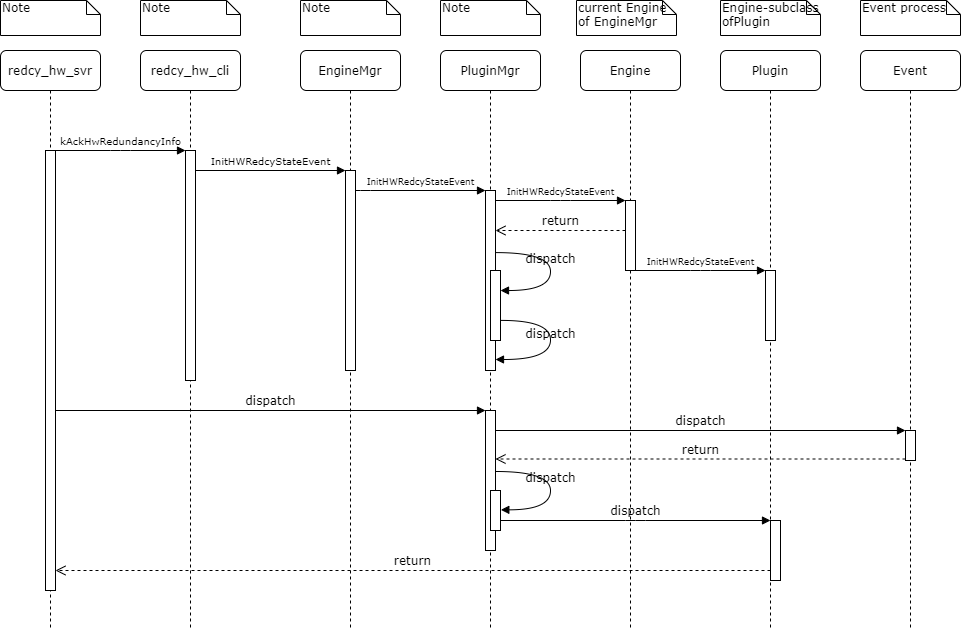

The diagram above was exported from draw.io. Its source (the exported page's mxGraphModel, read from the mxfile embedded in the PNG):
<mxGraphModel dx="890" dy="380" grid="1" gridSize="10" guides="1" tooltips="1" connect="1" arrows="1" fold="1" page="1" pageScale="1" pageWidth="1100" pageHeight="850" background="#ffffff" math="0" shadow="0">
  <root>
    <mxCell id="0" />
    <mxCell id="1" parent="0" />
    <mxCell id="7baba1c4bc27f4b0-2" value="redcy_hw_cli" style="shape=umlLifeline;perimeter=lifelinePerimeter;whiteSpace=wrap;html=1;container=1;collapsible=0;recursiveResize=0;outlineConnect=0;rounded=1;shadow=0;comic=0;labelBackgroundColor=none;strokeWidth=1;fontFamily=Verdana;fontSize=12;align=center;" parent="1" vertex="1">
      <mxGeometry x="240" y="80" width="100" height="580" as="geometry" />
    </mxCell>
    <mxCell id="7baba1c4bc27f4b0-10" value="" style="html=1;points=[];perimeter=orthogonalPerimeter;rounded=0;shadow=0;comic=0;labelBackgroundColor=none;strokeWidth=1;fontFamily=Verdana;fontSize=12;align=center;" parent="7baba1c4bc27f4b0-2" vertex="1">
      <mxGeometry x="45" y="100" width="10" height="230" as="geometry" />
    </mxCell>
    <mxCell id="7baba1c4bc27f4b0-3" value="&lt;span&gt;EngineMgr&lt;/span&gt;" style="shape=umlLifeline;perimeter=lifelinePerimeter;whiteSpace=wrap;html=1;container=1;collapsible=0;recursiveResize=0;outlineConnect=0;rounded=1;shadow=0;comic=0;labelBackgroundColor=none;strokeWidth=1;fontFamily=Verdana;fontSize=12;align=center;" parent="1" vertex="1">
      <mxGeometry x="400" y="80" width="100" height="580" as="geometry" />
    </mxCell>
    <mxCell id="7baba1c4bc27f4b0-13" value="" style="html=1;points=[];perimeter=orthogonalPerimeter;rounded=0;shadow=0;comic=0;labelBackgroundColor=none;strokeWidth=1;fontFamily=Verdana;fontSize=12;align=center;" parent="7baba1c4bc27f4b0-3" vertex="1">
      <mxGeometry x="45" y="120" width="10" height="200" as="geometry" />
    </mxCell>
    <mxCell id="7baba1c4bc27f4b0-4" value="PluginMgr" style="shape=umlLifeline;perimeter=lifelinePerimeter;whiteSpace=wrap;html=1;container=1;collapsible=0;recursiveResize=0;outlineConnect=0;rounded=1;shadow=0;comic=0;labelBackgroundColor=none;strokeWidth=1;fontFamily=Verdana;fontSize=12;align=center;" parent="1" vertex="1">
      <mxGeometry x="540" y="80" width="100" height="580" as="geometry" />
    </mxCell>
    <mxCell id="7baba1c4bc27f4b0-5" value="Engine" style="shape=umlLifeline;perimeter=lifelinePerimeter;whiteSpace=wrap;html=1;container=1;collapsible=0;recursiveResize=0;outlineConnect=0;rounded=1;shadow=0;comic=0;labelBackgroundColor=none;strokeWidth=1;fontFamily=Verdana;fontSize=12;align=center;" parent="1" vertex="1">
      <mxGeometry x="680" y="80" width="100" height="580" as="geometry" />
    </mxCell>
    <mxCell id="7baba1c4bc27f4b0-6" value="Plugin" style="shape=umlLifeline;perimeter=lifelinePerimeter;whiteSpace=wrap;html=1;container=1;collapsible=0;recursiveResize=0;outlineConnect=0;rounded=1;shadow=0;comic=0;labelBackgroundColor=none;strokeWidth=1;fontFamily=Verdana;fontSize=12;align=center;" parent="1" vertex="1">
      <mxGeometry x="820" y="80" width="100" height="580" as="geometry" />
    </mxCell>
    <mxCell id="OnkJ7nkQwR5v-Cd48-hO-2" value="" style="html=1;points=[];perimeter=orthogonalPerimeter;rounded=0;shadow=0;comic=0;labelBackgroundColor=none;strokeWidth=1;fontFamily=Verdana;fontSize=12;align=center;" vertex="1" parent="7baba1c4bc27f4b0-6">
      <mxGeometry x="45" y="220" width="10" height="70" as="geometry" />
    </mxCell>
    <mxCell id="7baba1c4bc27f4b0-7" value="Event" style="shape=umlLifeline;perimeter=lifelinePerimeter;whiteSpace=wrap;html=1;container=1;collapsible=0;recursiveResize=0;outlineConnect=0;rounded=1;shadow=0;comic=0;labelBackgroundColor=none;strokeWidth=1;fontFamily=Verdana;fontSize=12;align=center;" parent="1" vertex="1">
      <mxGeometry x="960" y="80" width="100" height="580" as="geometry" />
    </mxCell>
    <mxCell id="7baba1c4bc27f4b0-8" value="redcy_hw_svr" style="shape=umlLifeline;perimeter=lifelinePerimeter;whiteSpace=wrap;html=1;container=1;collapsible=0;recursiveResize=0;outlineConnect=0;rounded=1;shadow=0;comic=0;labelBackgroundColor=none;strokeWidth=1;fontFamily=Verdana;fontSize=12;align=center;" parent="1" vertex="1">
      <mxGeometry x="100" y="80" width="100" height="580" as="geometry" />
    </mxCell>
    <mxCell id="7baba1c4bc27f4b0-9" value="" style="html=1;points=[];perimeter=orthogonalPerimeter;rounded=0;shadow=0;comic=0;labelBackgroundColor=none;strokeWidth=1;fontFamily=Verdana;fontSize=12;align=center;" parent="7baba1c4bc27f4b0-8" vertex="1">
      <mxGeometry x="45" y="100" width="10" height="440" as="geometry" />
    </mxCell>
    <mxCell id="7baba1c4bc27f4b0-16" value="" style="html=1;points=[];perimeter=orthogonalPerimeter;rounded=0;shadow=0;comic=0;labelBackgroundColor=none;strokeWidth=1;fontFamily=Verdana;fontSize=12;align=center;" parent="1" vertex="1">
      <mxGeometry x="585" y="220" width="10" height="180" as="geometry" />
    </mxCell>
    <mxCell id="7baba1c4bc27f4b0-17" value="&lt;font style=&quot;font-size: 9px&quot;&gt;InitHWRedcyStateEvent&lt;/font&gt;" style="html=1;verticalAlign=bottom;endArrow=block;labelBackgroundColor=none;fontFamily=Verdana;fontSize=12;edgeStyle=elbowEdgeStyle;elbow=vertical;" parent="1" source="7baba1c4bc27f4b0-13" target="7baba1c4bc27f4b0-16" edge="1">
      <mxGeometry relative="1" as="geometry">
        <mxPoint x="510" y="220" as="sourcePoint" />
        <Array as="points">
          <mxPoint x="460" y="220" />
        </Array>
      </mxGeometry>
    </mxCell>
    <mxCell id="7baba1c4bc27f4b0-19" value="" style="html=1;points=[];perimeter=orthogonalPerimeter;rounded=0;shadow=0;comic=0;labelBackgroundColor=none;strokeWidth=1;fontFamily=Verdana;fontSize=12;align=center;" parent="1" vertex="1">
      <mxGeometry x="725" y="230" width="10" height="70" as="geometry" />
    </mxCell>
    <mxCell id="7baba1c4bc27f4b0-20" value="&lt;span style=&quot;font-size: 9px&quot;&gt;InitHWRedcyStateEvent&lt;/span&gt;" style="html=1;verticalAlign=bottom;endArrow=block;entryX=0;entryY=0;labelBackgroundColor=none;fontFamily=Verdana;fontSize=12;edgeStyle=elbowEdgeStyle;elbow=vertical;" parent="1" source="7baba1c4bc27f4b0-16" target="7baba1c4bc27f4b0-19" edge="1">
      <mxGeometry relative="1" as="geometry">
        <mxPoint x="650" y="230" as="sourcePoint" />
      </mxGeometry>
    </mxCell>
    <mxCell id="7baba1c4bc27f4b0-21" value="return" style="html=1;verticalAlign=bottom;endArrow=open;dashed=1;endSize=8;labelBackgroundColor=none;fontFamily=Verdana;fontSize=12;edgeStyle=elbowEdgeStyle;elbow=vertical;" parent="1" source="7baba1c4bc27f4b0-19" target="7baba1c4bc27f4b0-16" edge="1">
      <mxGeometry relative="1" as="geometry">
        <mxPoint x="650" y="306" as="targetPoint" />
        <Array as="points">
          <mxPoint x="670" y="260" />
          <mxPoint x="700" y="260" />
        </Array>
      </mxGeometry>
    </mxCell>
    <mxCell id="7baba1c4bc27f4b0-22" value="" style="html=1;points=[];perimeter=orthogonalPerimeter;rounded=0;shadow=0;comic=0;labelBackgroundColor=none;strokeWidth=1;fontFamily=Verdana;fontSize=12;align=center;" parent="1" vertex="1">
      <mxGeometry x="585" y="440" width="10" height="140" as="geometry" />
    </mxCell>
    <mxCell id="7baba1c4bc27f4b0-23" value="dispatch" style="html=1;verticalAlign=bottom;endArrow=block;entryX=0;entryY=0;labelBackgroundColor=none;fontFamily=Verdana;fontSize=12;" parent="1" source="7baba1c4bc27f4b0-9" target="7baba1c4bc27f4b0-22" edge="1">
      <mxGeometry relative="1" as="geometry">
        <mxPoint x="510" y="420" as="sourcePoint" />
      </mxGeometry>
    </mxCell>
    <mxCell id="7baba1c4bc27f4b0-25" value="" style="html=1;points=[];perimeter=orthogonalPerimeter;rounded=0;shadow=0;comic=0;labelBackgroundColor=none;strokeColor=#000000;strokeWidth=1;fillColor=#FFFFFF;fontFamily=Verdana;fontSize=12;fontColor=#000000;align=center;" parent="1" vertex="1">
      <mxGeometry x="1005" y="460" width="10" height="30" as="geometry" />
    </mxCell>
    <mxCell id="7baba1c4bc27f4b0-26" value="dispatch" style="html=1;verticalAlign=bottom;endArrow=block;entryX=0;entryY=0;labelBackgroundColor=none;fontFamily=Verdana;fontSize=12;" parent="1" source="7baba1c4bc27f4b0-22" target="7baba1c4bc27f4b0-25" edge="1">
      <mxGeometry relative="1" as="geometry">
        <mxPoint x="930" y="340" as="sourcePoint" />
      </mxGeometry>
    </mxCell>
    <mxCell id="7baba1c4bc27f4b0-27" value="return" style="html=1;verticalAlign=bottom;endArrow=open;dashed=1;endSize=8;exitX=0;exitY=0.95;labelBackgroundColor=none;fontFamily=Verdana;fontSize=12;" parent="1" source="7baba1c4bc27f4b0-25" target="7baba1c4bc27f4b0-22" edge="1">
      <mxGeometry relative="1" as="geometry">
        <mxPoint x="930" y="416" as="targetPoint" />
      </mxGeometry>
    </mxCell>
    <mxCell id="7baba1c4bc27f4b0-28" value="" style="html=1;points=[];perimeter=orthogonalPerimeter;rounded=0;shadow=0;comic=0;labelBackgroundColor=none;strokeWidth=1;fontFamily=Verdana;fontSize=12;align=center;" parent="1" vertex="1">
      <mxGeometry x="870" y="550" width="10" height="60" as="geometry" />
    </mxCell>
    <mxCell id="7baba1c4bc27f4b0-29" value="dispatch" style="html=1;verticalAlign=bottom;endArrow=block;entryX=0;entryY=0;labelBackgroundColor=none;fontFamily=Verdana;fontSize=12;edgeStyle=elbowEdgeStyle;elbow=vertical;" parent="1" source="7baba1c4bc27f4b0-37" target="7baba1c4bc27f4b0-28" edge="1">
      <mxGeometry relative="1" as="geometry">
        <mxPoint x="800" y="550" as="sourcePoint" />
      </mxGeometry>
    </mxCell>
    <mxCell id="7baba1c4bc27f4b0-30" value="return" style="html=1;verticalAlign=bottom;endArrow=open;dashed=1;endSize=8;labelBackgroundColor=none;fontFamily=Verdana;fontSize=12;edgeStyle=elbowEdgeStyle;elbow=vertical;" parent="1" source="7baba1c4bc27f4b0-28" target="7baba1c4bc27f4b0-9" edge="1">
      <mxGeometry relative="1" as="geometry">
        <mxPoint x="800" y="626" as="targetPoint" />
        <Array as="points">
          <mxPoint x="570" y="600" />
        </Array>
      </mxGeometry>
    </mxCell>
    <mxCell id="7baba1c4bc27f4b0-11" value="&lt;span style=&quot;font-size: 10px&quot;&gt;kAckHwRedundancyInfo&lt;/span&gt;" style="html=1;verticalAlign=bottom;endArrow=block;entryX=0;entryY=0;labelBackgroundColor=none;fontFamily=Verdana;fontSize=12;edgeStyle=elbowEdgeStyle;elbow=vertical;" parent="1" source="7baba1c4bc27f4b0-9" target="7baba1c4bc27f4b0-10" edge="1">
      <mxGeometry relative="1" as="geometry">
        <mxPoint x="220" y="190" as="sourcePoint" />
      </mxGeometry>
    </mxCell>
    <mxCell id="7baba1c4bc27f4b0-14" value="&lt;font style=&quot;font-size: 10px&quot;&gt;InitHWRedcyStateEvent&lt;/font&gt;" style="html=1;verticalAlign=bottom;endArrow=block;entryX=0;entryY=0;labelBackgroundColor=none;fontFamily=Verdana;fontSize=12;edgeStyle=elbowEdgeStyle;elbow=vertical;" parent="1" source="7baba1c4bc27f4b0-10" target="7baba1c4bc27f4b0-13" edge="1">
      <mxGeometry relative="1" as="geometry">
        <mxPoint x="370" y="200" as="sourcePoint" />
      </mxGeometry>
    </mxCell>
    <mxCell id="7baba1c4bc27f4b0-34" value="" style="html=1;points=[];perimeter=orthogonalPerimeter;rounded=0;shadow=0;comic=0;labelBackgroundColor=none;strokeWidth=1;fontFamily=Verdana;fontSize=12;align=center;" parent="1" vertex="1">
      <mxGeometry x="590" y="300" width="10" height="70" as="geometry" />
    </mxCell>
    <mxCell id="7baba1c4bc27f4b0-35" value="dispatch" style="html=1;verticalAlign=bottom;endArrow=block;labelBackgroundColor=none;fontFamily=Verdana;fontSize=12;elbow=vertical;edgeStyle=orthogonalEdgeStyle;curved=1;entryX=1;entryY=0.286;entryPerimeter=0;exitX=1.038;exitY=0.345;exitPerimeter=0;" parent="1" source="7baba1c4bc27f4b0-16" target="7baba1c4bc27f4b0-34" edge="1">
      <mxGeometry relative="1" as="geometry">
        <mxPoint x="465" y="230" as="sourcePoint" />
        <mxPoint x="595" y="230" as="targetPoint" />
        <Array as="points">
          <mxPoint x="650" y="282" />
          <mxPoint x="650" y="320" />
        </Array>
      </mxGeometry>
    </mxCell>
    <mxCell id="7baba1c4bc27f4b0-36" value="dispatch" style="html=1;verticalAlign=bottom;endArrow=block;labelBackgroundColor=none;fontFamily=Verdana;fontSize=12;elbow=vertical;edgeStyle=orthogonalEdgeStyle;curved=1;exitX=1.066;exitY=0.713;exitPerimeter=0;" parent="1" source="7baba1c4bc27f4b0-34" edge="1">
      <mxGeometry relative="1" as="geometry">
        <mxPoint x="610.3333333333333" y="350" as="sourcePoint" />
        <mxPoint x="595" y="389" as="targetPoint" />
        <Array as="points">
          <mxPoint x="650" y="350" />
          <mxPoint x="650" y="389" />
        </Array>
      </mxGeometry>
    </mxCell>
    <mxCell id="7baba1c4bc27f4b0-37" value="" style="html=1;points=[];perimeter=orthogonalPerimeter;rounded=0;shadow=0;comic=0;labelBackgroundColor=none;strokeWidth=1;fontFamily=Verdana;fontSize=12;align=center;" parent="1" vertex="1">
      <mxGeometry x="590" y="520" width="10" height="40" as="geometry" />
    </mxCell>
    <mxCell id="7baba1c4bc27f4b0-39" value="dispatch" style="html=1;verticalAlign=bottom;endArrow=block;labelBackgroundColor=none;fontFamily=Verdana;fontSize=12;elbow=vertical;edgeStyle=orthogonalEdgeStyle;curved=1;entryX=1;entryY=0.286;entryPerimeter=0;exitX=1.038;exitY=0.345;exitPerimeter=0;" parent="1" edge="1">
      <mxGeometry relative="1" as="geometry">
        <mxPoint x="595.3333333333335" y="501" as="sourcePoint" />
        <mxPoint x="600.3333333333335" y="539.3333333333334" as="targetPoint" />
        <Array as="points">
          <mxPoint x="650" y="501" />
          <mxPoint x="650" y="539" />
        </Array>
      </mxGeometry>
    </mxCell>
    <mxCell id="7baba1c4bc27f4b0-40" value="Note" style="shape=note;whiteSpace=wrap;html=1;size=14;verticalAlign=top;align=left;spacingTop=-6;rounded=0;shadow=0;comic=0;labelBackgroundColor=none;strokeWidth=1;fontFamily=Verdana;fontSize=12" parent="1" vertex="1">
      <mxGeometry x="100" y="30" width="100" height="35" as="geometry" />
    </mxCell>
    <mxCell id="7baba1c4bc27f4b0-41" value="Note" style="shape=note;whiteSpace=wrap;html=1;size=14;verticalAlign=top;align=left;spacingTop=-6;rounded=0;shadow=0;comic=0;labelBackgroundColor=none;strokeWidth=1;fontFamily=Verdana;fontSize=12" parent="1" vertex="1">
      <mxGeometry x="240" y="30" width="100" height="35" as="geometry" />
    </mxCell>
    <mxCell id="7baba1c4bc27f4b0-42" value="Note" style="shape=note;whiteSpace=wrap;html=1;size=14;verticalAlign=top;align=left;spacingTop=-6;rounded=0;shadow=0;comic=0;labelBackgroundColor=none;strokeWidth=1;fontFamily=Verdana;fontSize=12" parent="1" vertex="1">
      <mxGeometry x="400" y="30" width="100" height="35" as="geometry" />
    </mxCell>
    <mxCell id="7baba1c4bc27f4b0-43" value="Note" style="shape=note;whiteSpace=wrap;html=1;size=14;verticalAlign=top;align=left;spacingTop=-6;rounded=0;shadow=0;comic=0;labelBackgroundColor=none;strokeWidth=1;fontFamily=Verdana;fontSize=12" parent="1" vertex="1">
      <mxGeometry x="540" y="30" width="100" height="35" as="geometry" />
    </mxCell>
    <mxCell id="7baba1c4bc27f4b0-44" value="current Engine of EngineMgr&amp;nbsp;" style="shape=note;whiteSpace=wrap;html=1;size=14;verticalAlign=top;align=left;spacingTop=-6;rounded=0;shadow=0;comic=0;labelBackgroundColor=none;strokeWidth=1;fontFamily=Verdana;fontSize=12" parent="1" vertex="1">
      <mxGeometry x="676" y="30" width="100" height="35" as="geometry" />
    </mxCell>
    <mxCell id="7baba1c4bc27f4b0-45" value="Engine-subclass ofPlugin" style="shape=note;whiteSpace=wrap;html=1;size=14;verticalAlign=top;align=left;spacingTop=-6;rounded=0;shadow=0;comic=0;labelBackgroundColor=none;strokeWidth=1;fontFamily=Verdana;fontSize=12" parent="1" vertex="1">
      <mxGeometry x="820" y="30" width="100" height="35" as="geometry" />
    </mxCell>
    <mxCell id="7baba1c4bc27f4b0-46" value="Event process" style="shape=note;whiteSpace=wrap;html=1;size=14;verticalAlign=top;align=left;spacingTop=-6;rounded=0;shadow=0;comic=0;labelBackgroundColor=none;strokeWidth=1;fontFamily=Verdana;fontSize=12" parent="1" vertex="1">
      <mxGeometry x="960" y="30" width="100" height="35" as="geometry" />
    </mxCell>
    <mxCell id="OnkJ7nkQwR5v-Cd48-hO-3" value="&lt;span style=&quot;font-size: 9px&quot;&gt;InitHWRedcyStateEvent&lt;/span&gt;" style="html=1;verticalAlign=bottom;endArrow=block;entryX=0;entryY=0;labelBackgroundColor=none;fontFamily=Verdana;fontSize=12;edgeStyle=elbowEdgeStyle;elbow=vertical;" edge="1" parent="1">
      <mxGeometry relative="1" as="geometry">
        <mxPoint x="735" y="300" as="sourcePoint" />
        <mxPoint x="865" y="300" as="targetPoint" />
      </mxGeometry>
    </mxCell>
  </root>
</mxGraphModel>